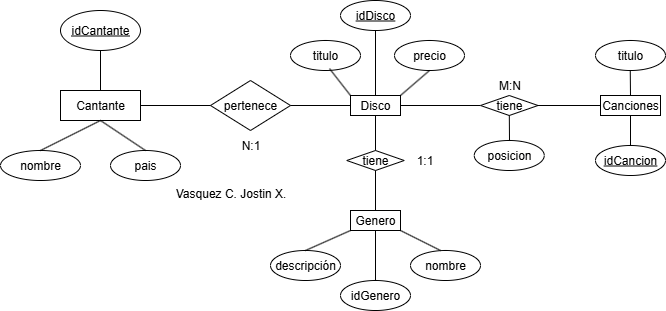

The diagram above was exported from draw.io. Its source (the exported page's mxGraphModel, read from the mxfile embedded in the PNG):
<mxGraphModel dx="1042" dy="534" grid="1" gridSize="10" guides="1" tooltips="1" connect="1" arrows="1" fold="1" page="1" pageScale="1" pageWidth="827" pageHeight="1169" math="0" shadow="0">
  <root>
    <mxCell id="0" />
    <mxCell id="1" parent="0" />
    <object label="Cantante" Cantante="" id="5JlKkdCc4JNM6RkEeJls-1">
      <mxCell style="rounded=0;whiteSpace=wrap;html=1;" vertex="1" parent="1">
        <mxGeometry x="80" y="120" width="80" height="30" as="geometry" />
      </mxCell>
    </object>
    <mxCell id="5JlKkdCc4JNM6RkEeJls-2" value="&lt;u&gt;idCantante&lt;/u&gt;" style="ellipse;whiteSpace=wrap;html=1;" vertex="1" parent="1">
      <mxGeometry x="80" y="40" width="80" height="40" as="geometry" />
    </mxCell>
    <mxCell id="5JlKkdCc4JNM6RkEeJls-3" value="nombre" style="ellipse;whiteSpace=wrap;html=1;" vertex="1" parent="1">
      <mxGeometry x="20" y="180" width="80" height="30" as="geometry" />
    </mxCell>
    <mxCell id="5JlKkdCc4JNM6RkEeJls-4" value="pais" style="ellipse;whiteSpace=wrap;html=1;" vertex="1" parent="1">
      <mxGeometry x="130" y="180" width="70" height="30" as="geometry" />
    </mxCell>
    <mxCell id="5JlKkdCc4JNM6RkEeJls-5" value="" style="endArrow=none;html=1;rounded=0;exitX=0.5;exitY=0;exitDx=0;exitDy=0;entryX=0.5;entryY=1;entryDx=0;entryDy=0;" edge="1" parent="1" source="5JlKkdCc4JNM6RkEeJls-3" target="5JlKkdCc4JNM6RkEeJls-1">
      <mxGeometry width="50" height="50" relative="1" as="geometry">
        <mxPoint x="390" y="200" as="sourcePoint" />
        <mxPoint x="440" y="150" as="targetPoint" />
        <Array as="points" />
      </mxGeometry>
    </mxCell>
    <mxCell id="5JlKkdCc4JNM6RkEeJls-6" value="" style="endArrow=none;html=1;rounded=0;exitX=0.5;exitY=1;exitDx=0;exitDy=0;entryX=0.5;entryY=0;entryDx=0;entryDy=0;" edge="1" parent="1" source="5JlKkdCc4JNM6RkEeJls-1" target="5JlKkdCc4JNM6RkEeJls-4">
      <mxGeometry width="50" height="50" relative="1" as="geometry">
        <mxPoint x="130" y="190" as="sourcePoint" />
        <mxPoint x="190" y="160" as="targetPoint" />
        <Array as="points" />
      </mxGeometry>
    </mxCell>
    <mxCell id="5JlKkdCc4JNM6RkEeJls-7" value="" style="endArrow=none;html=1;rounded=0;exitX=0.5;exitY=0;exitDx=0;exitDy=0;entryX=0.5;entryY=1;entryDx=0;entryDy=0;" edge="1" parent="1" source="5JlKkdCc4JNM6RkEeJls-1" target="5JlKkdCc4JNM6RkEeJls-2">
      <mxGeometry width="50" height="50" relative="1" as="geometry">
        <mxPoint x="140" y="140" as="sourcePoint" />
        <mxPoint x="200" y="110" as="targetPoint" />
        <Array as="points" />
      </mxGeometry>
    </mxCell>
    <mxCell id="5JlKkdCc4JNM6RkEeJls-8" value="pertenece" style="rhombus;whiteSpace=wrap;html=1;" vertex="1" parent="1">
      <mxGeometry x="230" y="110" width="80" height="50" as="geometry" />
    </mxCell>
    <mxCell id="5JlKkdCc4JNM6RkEeJls-9" value="" style="endArrow=none;html=1;rounded=0;exitX=1;exitY=0.5;exitDx=0;exitDy=0;entryX=0;entryY=0.5;entryDx=0;entryDy=0;" edge="1" parent="1" source="5JlKkdCc4JNM6RkEeJls-1" target="5JlKkdCc4JNM6RkEeJls-8">
      <mxGeometry width="50" height="50" relative="1" as="geometry">
        <mxPoint x="270" y="200" as="sourcePoint" />
        <mxPoint x="220" y="135" as="targetPoint" />
      </mxGeometry>
    </mxCell>
    <mxCell id="5JlKkdCc4JNM6RkEeJls-10" value="" style="endArrow=none;html=1;rounded=0;exitX=1;exitY=0.5;exitDx=0;exitDy=0;entryX=0;entryY=0.5;entryDx=0;entryDy=0;" edge="1" parent="1" source="5JlKkdCc4JNM6RkEeJls-8" target="5JlKkdCc4JNM6RkEeJls-11">
      <mxGeometry width="50" height="50" relative="1" as="geometry">
        <mxPoint x="180" y="130" as="sourcePoint" />
        <mxPoint x="390" y="130" as="targetPoint" />
      </mxGeometry>
    </mxCell>
    <object label="Disco" Cantante="" id="5JlKkdCc4JNM6RkEeJls-11">
      <mxCell style="rounded=0;whiteSpace=wrap;html=1;" vertex="1" parent="1">
        <mxGeometry x="370" y="125" width="50" height="20" as="geometry" />
      </mxCell>
    </object>
    <mxCell id="5JlKkdCc4JNM6RkEeJls-14" value="titulo" style="ellipse;whiteSpace=wrap;html=1;" vertex="1" parent="1">
      <mxGeometry x="310" y="70" width="70" height="30" as="geometry" />
    </mxCell>
    <mxCell id="5JlKkdCc4JNM6RkEeJls-15" value="precio" style="ellipse;whiteSpace=wrap;html=1;" vertex="1" parent="1">
      <mxGeometry x="414" y="70" width="70" height="30" as="geometry" />
    </mxCell>
    <mxCell id="5JlKkdCc4JNM6RkEeJls-16" value="&lt;u&gt;idDisco&lt;/u&gt;" style="ellipse;whiteSpace=wrap;html=1;" vertex="1" parent="1">
      <mxGeometry x="360" y="30" width="70" height="30" as="geometry" />
    </mxCell>
    <mxCell id="5JlKkdCc4JNM6RkEeJls-17" value="" style="endArrow=none;html=1;rounded=0;entryX=0.5;entryY=1;entryDx=0;entryDy=0;exitX=0.5;exitY=0;exitDx=0;exitDy=0;" edge="1" parent="1" source="5JlKkdCc4JNM6RkEeJls-11" target="5JlKkdCc4JNM6RkEeJls-16">
      <mxGeometry width="50" height="50" relative="1" as="geometry">
        <mxPoint x="395" y="120" as="sourcePoint" />
        <mxPoint x="320" y="30" as="targetPoint" />
      </mxGeometry>
    </mxCell>
    <mxCell id="5JlKkdCc4JNM6RkEeJls-18" value="" style="endArrow=none;html=1;rounded=0;entryX=0.5;entryY=1;entryDx=0;entryDy=0;exitX=1;exitY=0;exitDx=0;exitDy=0;" edge="1" parent="1" source="5JlKkdCc4JNM6RkEeJls-11" target="5JlKkdCc4JNM6RkEeJls-15">
      <mxGeometry width="50" height="50" relative="1" as="geometry">
        <mxPoint x="420" y="195" as="sourcePoint" />
        <mxPoint x="420" y="130" as="targetPoint" />
      </mxGeometry>
    </mxCell>
    <mxCell id="5JlKkdCc4JNM6RkEeJls-19" value="" style="endArrow=none;html=1;rounded=0;entryX=0.557;entryY=0.936;entryDx=0;entryDy=0;exitX=0;exitY=0;exitDx=0;exitDy=0;entryPerimeter=0;" edge="1" parent="1" source="5JlKkdCc4JNM6RkEeJls-11" target="5JlKkdCc4JNM6RkEeJls-14">
      <mxGeometry width="50" height="50" relative="1" as="geometry">
        <mxPoint x="340" y="175" as="sourcePoint" />
        <mxPoint x="340" y="110" as="targetPoint" />
      </mxGeometry>
    </mxCell>
    <mxCell id="5JlKkdCc4JNM6RkEeJls-20" value="" style="endArrow=none;html=1;rounded=0;exitX=0.5;exitY=0;exitDx=0;exitDy=0;entryX=0.5;entryY=1;entryDx=0;entryDy=0;" edge="1" parent="1" source="5JlKkdCc4JNM6RkEeJls-21" target="5JlKkdCc4JNM6RkEeJls-11">
      <mxGeometry width="50" height="50" relative="1" as="geometry">
        <mxPoint x="395" y="180" as="sourcePoint" />
        <mxPoint x="400" y="150" as="targetPoint" />
      </mxGeometry>
    </mxCell>
    <mxCell id="5JlKkdCc4JNM6RkEeJls-21" value="tiene" style="rhombus;whiteSpace=wrap;html=1;" vertex="1" parent="1">
      <mxGeometry x="366.25" y="180" width="57.5" height="20" as="geometry" />
    </mxCell>
    <mxCell id="5JlKkdCc4JNM6RkEeJls-23" value="" style="endArrow=none;html=1;rounded=0;entryX=0.5;entryY=1;entryDx=0;entryDy=0;exitX=0.5;exitY=0;exitDx=0;exitDy=0;" edge="1" parent="1" source="5JlKkdCc4JNM6RkEeJls-24" target="5JlKkdCc4JNM6RkEeJls-21">
      <mxGeometry width="50" height="50" relative="1" as="geometry">
        <mxPoint x="390" y="230" as="sourcePoint" />
        <mxPoint x="400" y="230" as="targetPoint" />
      </mxGeometry>
    </mxCell>
    <object label="Genero" Cantante="" id="5JlKkdCc4JNM6RkEeJls-24">
      <mxCell style="rounded=0;whiteSpace=wrap;html=1;" vertex="1" parent="1">
        <mxGeometry x="370" y="240" width="50" height="20" as="geometry" />
      </mxCell>
    </object>
    <mxCell id="5JlKkdCc4JNM6RkEeJls-26" value="nombre" style="ellipse;whiteSpace=wrap;html=1;" vertex="1" parent="1">
      <mxGeometry x="430" y="280" width="70" height="30" as="geometry" />
    </mxCell>
    <mxCell id="5JlKkdCc4JNM6RkEeJls-27" value="idGenero" style="ellipse;whiteSpace=wrap;html=1;" vertex="1" parent="1">
      <mxGeometry x="360" y="310" width="70" height="30" as="geometry" />
    </mxCell>
    <mxCell id="5JlKkdCc4JNM6RkEeJls-28" value="descripción" style="ellipse;whiteSpace=wrap;html=1;" vertex="1" parent="1">
      <mxGeometry x="290" y="280" width="70" height="30" as="geometry" />
    </mxCell>
    <mxCell id="5JlKkdCc4JNM6RkEeJls-29" value="" style="endArrow=none;html=1;rounded=0;entryX=0;entryY=1;entryDx=0;entryDy=0;exitX=0.5;exitY=0;exitDx=0;exitDy=0;" edge="1" parent="1" source="5JlKkdCc4JNM6RkEeJls-28" target="5JlKkdCc4JNM6RkEeJls-24">
      <mxGeometry width="50" height="50" relative="1" as="geometry">
        <mxPoint x="270" y="250" as="sourcePoint" />
        <mxPoint x="320" y="200" as="targetPoint" />
      </mxGeometry>
    </mxCell>
    <mxCell id="5JlKkdCc4JNM6RkEeJls-30" value="" style="endArrow=none;html=1;rounded=0;entryX=1;entryY=1;entryDx=0;entryDy=0;exitX=0.429;exitY=0;exitDx=0;exitDy=0;exitPerimeter=0;" edge="1" parent="1" source="5JlKkdCc4JNM6RkEeJls-26" target="5JlKkdCc4JNM6RkEeJls-24">
      <mxGeometry width="50" height="50" relative="1" as="geometry">
        <mxPoint x="430" y="290" as="sourcePoint" />
        <mxPoint x="475" y="270" as="targetPoint" />
      </mxGeometry>
    </mxCell>
    <mxCell id="5JlKkdCc4JNM6RkEeJls-31" value="" style="endArrow=none;html=1;rounded=0;entryX=0.5;entryY=1;entryDx=0;entryDy=0;exitX=0.5;exitY=0;exitDx=0;exitDy=0;" edge="1" parent="1" source="5JlKkdCc4JNM6RkEeJls-27" target="5JlKkdCc4JNM6RkEeJls-24">
      <mxGeometry width="50" height="50" relative="1" as="geometry">
        <mxPoint x="390" y="300" as="sourcePoint" />
        <mxPoint x="435" y="280" as="targetPoint" />
      </mxGeometry>
    </mxCell>
    <mxCell id="5JlKkdCc4JNM6RkEeJls-32" value="N:1" style="text;html=1;align=center;verticalAlign=middle;resizable=0;points=[];autosize=1;strokeColor=none;fillColor=none;" vertex="1" parent="1">
      <mxGeometry x="250" y="160" width="40" height="30" as="geometry" />
    </mxCell>
    <mxCell id="5JlKkdCc4JNM6RkEeJls-33" value="1:1" style="text;html=1;align=center;verticalAlign=middle;resizable=0;points=[];autosize=1;strokeColor=none;fillColor=none;" vertex="1" parent="1">
      <mxGeometry x="423.75" y="175" width="40" height="30" as="geometry" />
    </mxCell>
    <mxCell id="5JlKkdCc4JNM6RkEeJls-36" value="" style="endArrow=none;html=1;rounded=0;entryX=0;entryY=0.5;entryDx=0;entryDy=0;exitX=1;exitY=0.5;exitDx=0;exitDy=0;" edge="1" parent="1" source="5JlKkdCc4JNM6RkEeJls-11">
      <mxGeometry width="50" height="50" relative="1" as="geometry">
        <mxPoint x="450" y="180" as="sourcePoint" />
        <mxPoint x="500" y="135" as="targetPoint" />
      </mxGeometry>
    </mxCell>
    <mxCell id="5JlKkdCc4JNM6RkEeJls-37" value="tiene" style="rhombus;whiteSpace=wrap;html=1;" vertex="1" parent="1">
      <mxGeometry x="500" y="125" width="57.5" height="20" as="geometry" />
    </mxCell>
    <mxCell id="5JlKkdCc4JNM6RkEeJls-38" value="M:N" style="text;html=1;align=center;verticalAlign=middle;resizable=0;points=[];autosize=1;strokeColor=none;fillColor=none;" vertex="1" parent="1">
      <mxGeometry x="503.75" y="100" width="50" height="30" as="geometry" />
    </mxCell>
    <mxCell id="5JlKkdCc4JNM6RkEeJls-39" value="posicion" style="ellipse;whiteSpace=wrap;html=1;" vertex="1" parent="1">
      <mxGeometry x="493.75" y="170" width="70" height="30" as="geometry" />
    </mxCell>
    <mxCell id="5JlKkdCc4JNM6RkEeJls-40" value="" style="endArrow=none;html=1;rounded=0;" edge="1" parent="1" target="5JlKkdCc4JNM6RkEeJls-37">
      <mxGeometry width="50" height="50" relative="1" as="geometry">
        <mxPoint x="529" y="170" as="sourcePoint" />
        <mxPoint x="530" y="150" as="targetPoint" />
      </mxGeometry>
    </mxCell>
    <object label="Canciones" Cantante="" id="5JlKkdCc4JNM6RkEeJls-41">
      <mxCell style="rounded=0;whiteSpace=wrap;html=1;" vertex="1" parent="1">
        <mxGeometry x="620" y="125" width="60" height="20" as="geometry" />
      </mxCell>
    </object>
    <mxCell id="5JlKkdCc4JNM6RkEeJls-42" value="" style="endArrow=none;html=1;rounded=0;entryX=0;entryY=0.5;entryDx=0;entryDy=0;exitX=1;exitY=0.5;exitDx=0;exitDy=0;" edge="1" parent="1" source="5JlKkdCc4JNM6RkEeJls-37" target="5JlKkdCc4JNM6RkEeJls-41">
      <mxGeometry width="50" height="50" relative="1" as="geometry">
        <mxPoint x="580" y="130" as="sourcePoint" />
        <mxPoint x="660" y="130" as="targetPoint" />
      </mxGeometry>
    </mxCell>
    <mxCell id="5JlKkdCc4JNM6RkEeJls-44" value="" style="endArrow=none;html=1;rounded=0;exitX=0.5;exitY=0;exitDx=0;exitDy=0;" edge="1" parent="1" source="5JlKkdCc4JNM6RkEeJls-41">
      <mxGeometry width="50" height="50" relative="1" as="geometry">
        <mxPoint x="650" y="130" as="sourcePoint" />
        <mxPoint x="649.71" y="95" as="targetPoint" />
      </mxGeometry>
    </mxCell>
    <mxCell id="5JlKkdCc4JNM6RkEeJls-45" value="" style="endArrow=none;html=1;rounded=0;entryX=0.5;entryY=1;entryDx=0;entryDy=0;" edge="1" parent="1" target="5JlKkdCc4JNM6RkEeJls-41">
      <mxGeometry width="50" height="50" relative="1" as="geometry">
        <mxPoint x="650" y="175" as="sourcePoint" />
        <mxPoint x="650" y="150" as="targetPoint" />
      </mxGeometry>
    </mxCell>
    <mxCell id="5JlKkdCc4JNM6RkEeJls-46" value="&lt;u&gt;idCancion&lt;/u&gt;" style="ellipse;whiteSpace=wrap;html=1;" vertex="1" parent="1">
      <mxGeometry x="615" y="175" width="70" height="30" as="geometry" />
    </mxCell>
    <mxCell id="5JlKkdCc4JNM6RkEeJls-47" value="titulo" style="ellipse;whiteSpace=wrap;html=1;" vertex="1" parent="1">
      <mxGeometry x="615" y="70" width="70" height="30" as="geometry" />
    </mxCell>
    <mxCell id="5JlKkdCc4JNM6RkEeJls-48" value="Vasquez C. Jostin X." style="text;html=1;align=center;verticalAlign=middle;resizable=0;points=[];autosize=1;strokeColor=none;fillColor=none;" vertex="1" parent="1">
      <mxGeometry x="185" y="208" width="130" height="30" as="geometry" />
    </mxCell>
  </root>
</mxGraphModel>